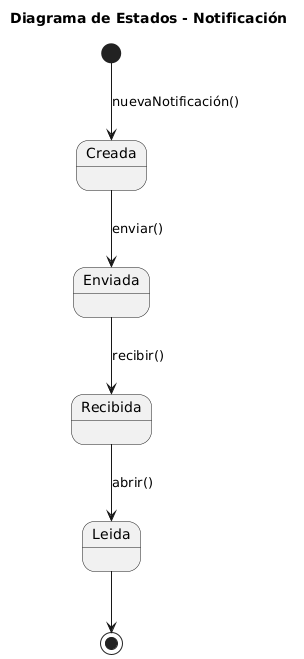

The diagram above was rendered by PlantUML. Its source (embedded in the PNG):
@startuml
title Diagrama de Estados - Notificación

[*] --> Creada : nuevaNotificación()
Creada --> Enviada : enviar()
Enviada --> Recibida : recibir()
Recibida --> Leida : abrir()

Leida --> [*]
@enduml